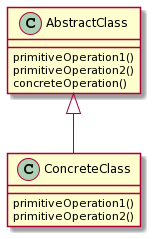

The diagram above was rendered by PlantUML. Its source (embedded in the PNG):
@startuml
class AbstractClass{

primitiveOperation1()
primitiveOperation2()
concreteOperation()
}

class ConcreteClass{
primitiveOperation1()
primitiveOperation2()
}

AbstractClass <|-- ConcreteClass
@enduml